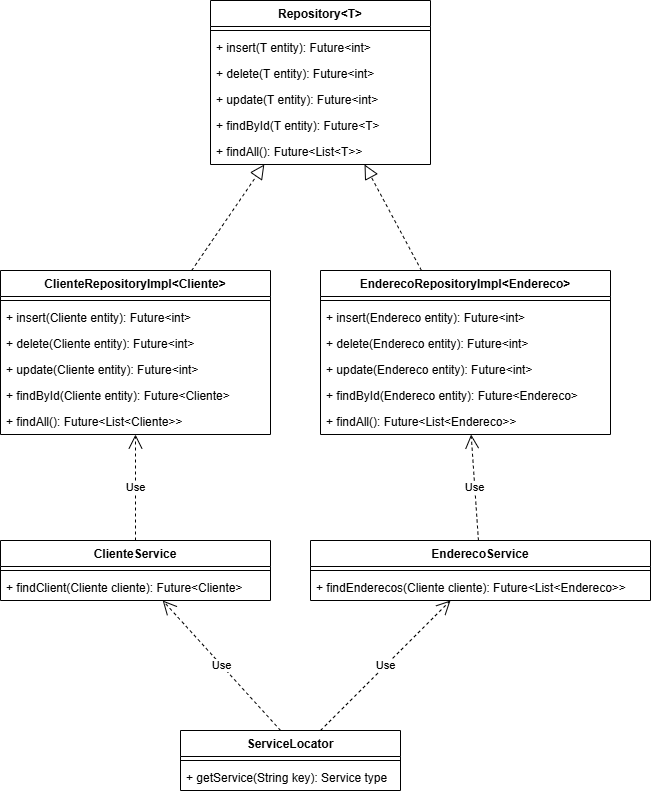

The diagram above was exported from draw.io. Its source (the exported page's mxGraphModel, read from the mxfile embedded in the PNG):
<mxGraphModel dx="914" dy="542" grid="1" gridSize="10" guides="1" tooltips="1" connect="1" arrows="1" fold="1" page="1" pageScale="1" pageWidth="827" pageHeight="1169" math="0" shadow="0">
  <root>
    <mxCell id="0" />
    <mxCell id="1" parent="0" />
    <mxCell id="TqJdFBb8ns6tejVrvvuH-5" value="Repository&amp;lt;T&amp;gt;" style="swimlane;fontStyle=1;align=center;verticalAlign=top;childLayout=stackLayout;horizontal=1;startSize=26;horizontalStack=0;resizeParent=1;resizeParentMax=0;resizeLast=0;collapsible=1;marginBottom=0;whiteSpace=wrap;html=1;" vertex="1" parent="1">
      <mxGeometry x="260" y="30" width="220" height="164" as="geometry" />
    </mxCell>
    <mxCell id="TqJdFBb8ns6tejVrvvuH-7" value="" style="line;strokeWidth=1;fillColor=none;align=left;verticalAlign=middle;spacingTop=-1;spacingLeft=3;spacingRight=3;rotatable=0;labelPosition=right;points=[];portConstraint=eastwest;strokeColor=inherit;" vertex="1" parent="TqJdFBb8ns6tejVrvvuH-5">
      <mxGeometry y="26" width="220" height="8" as="geometry" />
    </mxCell>
    <mxCell id="TqJdFBb8ns6tejVrvvuH-8" value="+ insert(T entity): Future&amp;lt;int&amp;gt;" style="text;strokeColor=none;fillColor=none;align=left;verticalAlign=top;spacingLeft=4;spacingRight=4;overflow=hidden;rotatable=0;points=[[0,0.5],[1,0.5]];portConstraint=eastwest;whiteSpace=wrap;html=1;" vertex="1" parent="TqJdFBb8ns6tejVrvvuH-5">
      <mxGeometry y="34" width="220" height="26" as="geometry" />
    </mxCell>
    <mxCell id="TqJdFBb8ns6tejVrvvuH-9" value="+ delete(T entity): Future&amp;lt;int&amp;gt;" style="text;strokeColor=none;fillColor=none;align=left;verticalAlign=top;spacingLeft=4;spacingRight=4;overflow=hidden;rotatable=0;points=[[0,0.5],[1,0.5]];portConstraint=eastwest;whiteSpace=wrap;html=1;" vertex="1" parent="TqJdFBb8ns6tejVrvvuH-5">
      <mxGeometry y="60" width="220" height="26" as="geometry" />
    </mxCell>
    <mxCell id="TqJdFBb8ns6tejVrvvuH-10" value="+ update(T entity): Future&amp;lt;int&amp;gt;" style="text;strokeColor=none;fillColor=none;align=left;verticalAlign=top;spacingLeft=4;spacingRight=4;overflow=hidden;rotatable=0;points=[[0,0.5],[1,0.5]];portConstraint=eastwest;whiteSpace=wrap;html=1;" vertex="1" parent="TqJdFBb8ns6tejVrvvuH-5">
      <mxGeometry y="86" width="220" height="26" as="geometry" />
    </mxCell>
    <mxCell id="TqJdFBb8ns6tejVrvvuH-11" value="+ findById(T entity): Future&amp;lt;T&amp;gt;" style="text;strokeColor=none;fillColor=none;align=left;verticalAlign=top;spacingLeft=4;spacingRight=4;overflow=hidden;rotatable=0;points=[[0,0.5],[1,0.5]];portConstraint=eastwest;whiteSpace=wrap;html=1;" vertex="1" parent="TqJdFBb8ns6tejVrvvuH-5">
      <mxGeometry y="112" width="220" height="26" as="geometry" />
    </mxCell>
    <mxCell id="TqJdFBb8ns6tejVrvvuH-16" value="+ findAll(): Future&amp;lt;List&amp;lt;T&amp;gt;&amp;gt;" style="text;strokeColor=none;fillColor=none;align=left;verticalAlign=top;spacingLeft=4;spacingRight=4;overflow=hidden;rotatable=0;points=[[0,0.5],[1,0.5]];portConstraint=eastwest;whiteSpace=wrap;html=1;" vertex="1" parent="TqJdFBb8ns6tejVrvvuH-5">
      <mxGeometry y="138" width="220" height="26" as="geometry" />
    </mxCell>
    <mxCell id="TqJdFBb8ns6tejVrvvuH-17" value="ClienteRepositoryImpl&amp;lt;Cliente&amp;gt;" style="swimlane;fontStyle=1;align=center;verticalAlign=top;childLayout=stackLayout;horizontal=1;startSize=26;horizontalStack=0;resizeParent=1;resizeParentMax=0;resizeLast=0;collapsible=1;marginBottom=0;whiteSpace=wrap;html=1;" vertex="1" parent="1">
      <mxGeometry x="50" y="300" width="270" height="164" as="geometry" />
    </mxCell>
    <mxCell id="TqJdFBb8ns6tejVrvvuH-18" value="" style="line;strokeWidth=1;fillColor=none;align=left;verticalAlign=middle;spacingTop=-1;spacingLeft=3;spacingRight=3;rotatable=0;labelPosition=right;points=[];portConstraint=eastwest;strokeColor=inherit;" vertex="1" parent="TqJdFBb8ns6tejVrvvuH-17">
      <mxGeometry y="26" width="270" height="8" as="geometry" />
    </mxCell>
    <mxCell id="TqJdFBb8ns6tejVrvvuH-19" value="+ insert(Cliente entity): Future&amp;lt;int&amp;gt;" style="text;strokeColor=none;fillColor=none;align=left;verticalAlign=top;spacingLeft=4;spacingRight=4;overflow=hidden;rotatable=0;points=[[0,0.5],[1,0.5]];portConstraint=eastwest;whiteSpace=wrap;html=1;" vertex="1" parent="TqJdFBb8ns6tejVrvvuH-17">
      <mxGeometry y="34" width="270" height="26" as="geometry" />
    </mxCell>
    <mxCell id="TqJdFBb8ns6tejVrvvuH-20" value="+ delete(Cliente entity): Future&amp;lt;int&amp;gt;" style="text;strokeColor=none;fillColor=none;align=left;verticalAlign=top;spacingLeft=4;spacingRight=4;overflow=hidden;rotatable=0;points=[[0,0.5],[1,0.5]];portConstraint=eastwest;whiteSpace=wrap;html=1;" vertex="1" parent="TqJdFBb8ns6tejVrvvuH-17">
      <mxGeometry y="60" width="270" height="26" as="geometry" />
    </mxCell>
    <mxCell id="TqJdFBb8ns6tejVrvvuH-21" value="+ update(Cliente&amp;nbsp;entity): Future&amp;lt;int&amp;gt;" style="text;strokeColor=none;fillColor=none;align=left;verticalAlign=top;spacingLeft=4;spacingRight=4;overflow=hidden;rotatable=0;points=[[0,0.5],[1,0.5]];portConstraint=eastwest;whiteSpace=wrap;html=1;" vertex="1" parent="TqJdFBb8ns6tejVrvvuH-17">
      <mxGeometry y="86" width="270" height="26" as="geometry" />
    </mxCell>
    <mxCell id="TqJdFBb8ns6tejVrvvuH-22" value="+ findById(Cliente&amp;nbsp;entity): Future&amp;lt;Cliente&amp;gt;" style="text;strokeColor=none;fillColor=none;align=left;verticalAlign=top;spacingLeft=4;spacingRight=4;overflow=hidden;rotatable=0;points=[[0,0.5],[1,0.5]];portConstraint=eastwest;whiteSpace=wrap;html=1;" vertex="1" parent="TqJdFBb8ns6tejVrvvuH-17">
      <mxGeometry y="112" width="270" height="26" as="geometry" />
    </mxCell>
    <mxCell id="TqJdFBb8ns6tejVrvvuH-23" value="+ findAll(): Future&amp;lt;List&amp;lt;Cliente&amp;gt;&amp;gt;" style="text;strokeColor=none;fillColor=none;align=left;verticalAlign=top;spacingLeft=4;spacingRight=4;overflow=hidden;rotatable=0;points=[[0,0.5],[1,0.5]];portConstraint=eastwest;whiteSpace=wrap;html=1;" vertex="1" parent="TqJdFBb8ns6tejVrvvuH-17">
      <mxGeometry y="138" width="270" height="26" as="geometry" />
    </mxCell>
    <mxCell id="TqJdFBb8ns6tejVrvvuH-25" value="" style="endArrow=block;dashed=1;endFill=0;endSize=12;html=1;rounded=0;" edge="1" parent="1" source="TqJdFBb8ns6tejVrvvuH-17" target="TqJdFBb8ns6tejVrvvuH-5">
      <mxGeometry width="160" relative="1" as="geometry">
        <mxPoint x="370" y="330" as="sourcePoint" />
        <mxPoint x="490" y="130" as="targetPoint" />
      </mxGeometry>
    </mxCell>
    <mxCell id="TqJdFBb8ns6tejVrvvuH-26" value="EnderecoRepositoryImpl&amp;lt;Endereco&amp;gt;" style="swimlane;fontStyle=1;align=center;verticalAlign=top;childLayout=stackLayout;horizontal=1;startSize=26;horizontalStack=0;resizeParent=1;resizeParentMax=0;resizeLast=0;collapsible=1;marginBottom=0;whiteSpace=wrap;html=1;" vertex="1" parent="1">
      <mxGeometry x="370" y="300" width="290" height="164" as="geometry" />
    </mxCell>
    <mxCell id="TqJdFBb8ns6tejVrvvuH-27" value="" style="line;strokeWidth=1;fillColor=none;align=left;verticalAlign=middle;spacingTop=-1;spacingLeft=3;spacingRight=3;rotatable=0;labelPosition=right;points=[];portConstraint=eastwest;strokeColor=inherit;" vertex="1" parent="TqJdFBb8ns6tejVrvvuH-26">
      <mxGeometry y="26" width="290" height="8" as="geometry" />
    </mxCell>
    <mxCell id="TqJdFBb8ns6tejVrvvuH-28" value="+ insert(Endereco entity): Future&amp;lt;int&amp;gt;" style="text;strokeColor=none;fillColor=none;align=left;verticalAlign=top;spacingLeft=4;spacingRight=4;overflow=hidden;rotatable=0;points=[[0,0.5],[1,0.5]];portConstraint=eastwest;whiteSpace=wrap;html=1;" vertex="1" parent="TqJdFBb8ns6tejVrvvuH-26">
      <mxGeometry y="34" width="290" height="26" as="geometry" />
    </mxCell>
    <mxCell id="TqJdFBb8ns6tejVrvvuH-29" value="+ delete(Endereco&amp;nbsp;entity): Future&amp;lt;int&amp;gt;" style="text;strokeColor=none;fillColor=none;align=left;verticalAlign=top;spacingLeft=4;spacingRight=4;overflow=hidden;rotatable=0;points=[[0,0.5],[1,0.5]];portConstraint=eastwest;whiteSpace=wrap;html=1;" vertex="1" parent="TqJdFBb8ns6tejVrvvuH-26">
      <mxGeometry y="60" width="290" height="26" as="geometry" />
    </mxCell>
    <mxCell id="TqJdFBb8ns6tejVrvvuH-30" value="+ update(Endereco&amp;nbsp;entity): Future&amp;lt;int&amp;gt;" style="text;strokeColor=none;fillColor=none;align=left;verticalAlign=top;spacingLeft=4;spacingRight=4;overflow=hidden;rotatable=0;points=[[0,0.5],[1,0.5]];portConstraint=eastwest;whiteSpace=wrap;html=1;" vertex="1" parent="TqJdFBb8ns6tejVrvvuH-26">
      <mxGeometry y="86" width="290" height="26" as="geometry" />
    </mxCell>
    <mxCell id="TqJdFBb8ns6tejVrvvuH-31" value="+ findById(Endereco&amp;nbsp;entity): Future&amp;lt;Endereco&amp;gt;" style="text;strokeColor=none;fillColor=none;align=left;verticalAlign=top;spacingLeft=4;spacingRight=4;overflow=hidden;rotatable=0;points=[[0,0.5],[1,0.5]];portConstraint=eastwest;whiteSpace=wrap;html=1;" vertex="1" parent="TqJdFBb8ns6tejVrvvuH-26">
      <mxGeometry y="112" width="290" height="26" as="geometry" />
    </mxCell>
    <mxCell id="TqJdFBb8ns6tejVrvvuH-32" value="+ findAll(): Future&amp;lt;List&amp;lt;Endereco&amp;gt;&amp;gt;" style="text;strokeColor=none;fillColor=none;align=left;verticalAlign=top;spacingLeft=4;spacingRight=4;overflow=hidden;rotatable=0;points=[[0,0.5],[1,0.5]];portConstraint=eastwest;whiteSpace=wrap;html=1;" vertex="1" parent="TqJdFBb8ns6tejVrvvuH-26">
      <mxGeometry y="138" width="290" height="26" as="geometry" />
    </mxCell>
    <mxCell id="TqJdFBb8ns6tejVrvvuH-33" value="" style="endArrow=block;dashed=1;endFill=0;endSize=12;html=1;rounded=0;" edge="1" parent="1" source="TqJdFBb8ns6tejVrvvuH-26" target="TqJdFBb8ns6tejVrvvuH-5">
      <mxGeometry width="160" relative="1" as="geometry">
        <mxPoint x="350" y="390" as="sourcePoint" />
        <mxPoint x="510" y="390" as="targetPoint" />
      </mxGeometry>
    </mxCell>
    <mxCell id="TqJdFBb8ns6tejVrvvuH-34" value="ClienteService" style="swimlane;fontStyle=1;align=center;verticalAlign=top;childLayout=stackLayout;horizontal=1;startSize=26;horizontalStack=0;resizeParent=1;resizeParentMax=0;resizeLast=0;collapsible=1;marginBottom=0;whiteSpace=wrap;html=1;" vertex="1" parent="1">
      <mxGeometry x="50" y="570" width="270" height="60" as="geometry" />
    </mxCell>
    <mxCell id="TqJdFBb8ns6tejVrvvuH-36" value="" style="line;strokeWidth=1;fillColor=none;align=left;verticalAlign=middle;spacingTop=-1;spacingLeft=3;spacingRight=3;rotatable=0;labelPosition=right;points=[];portConstraint=eastwest;strokeColor=inherit;" vertex="1" parent="TqJdFBb8ns6tejVrvvuH-34">
      <mxGeometry y="26" width="270" height="8" as="geometry" />
    </mxCell>
    <mxCell id="TqJdFBb8ns6tejVrvvuH-37" value="+ findClient(Cliente cliente): Future&amp;lt;Cliente&amp;gt;" style="text;strokeColor=none;fillColor=none;align=left;verticalAlign=top;spacingLeft=4;spacingRight=4;overflow=hidden;rotatable=0;points=[[0,0.5],[1,0.5]];portConstraint=eastwest;whiteSpace=wrap;html=1;" vertex="1" parent="TqJdFBb8ns6tejVrvvuH-34">
      <mxGeometry y="34" width="270" height="26" as="geometry" />
    </mxCell>
    <mxCell id="TqJdFBb8ns6tejVrvvuH-38" value="Use" style="endArrow=open;endSize=12;dashed=1;html=1;rounded=0;exitX=0.5;exitY=0;exitDx=0;exitDy=0;" edge="1" parent="1" source="TqJdFBb8ns6tejVrvvuH-34" target="TqJdFBb8ns6tejVrvvuH-17">
      <mxGeometry width="160" relative="1" as="geometry">
        <mxPoint x="180" y="560" as="sourcePoint" />
        <mxPoint x="470" y="420" as="targetPoint" />
      </mxGeometry>
    </mxCell>
    <mxCell id="TqJdFBb8ns6tejVrvvuH-39" value="EnderecoService" style="swimlane;fontStyle=1;align=center;verticalAlign=top;childLayout=stackLayout;horizontal=1;startSize=26;horizontalStack=0;resizeParent=1;resizeParentMax=0;resizeLast=0;collapsible=1;marginBottom=0;whiteSpace=wrap;html=1;" vertex="1" parent="1">
      <mxGeometry x="360" y="570" width="340" height="60" as="geometry" />
    </mxCell>
    <mxCell id="TqJdFBb8ns6tejVrvvuH-40" value="" style="line;strokeWidth=1;fillColor=none;align=left;verticalAlign=middle;spacingTop=-1;spacingLeft=3;spacingRight=3;rotatable=0;labelPosition=right;points=[];portConstraint=eastwest;strokeColor=inherit;" vertex="1" parent="TqJdFBb8ns6tejVrvvuH-39">
      <mxGeometry y="26" width="340" height="8" as="geometry" />
    </mxCell>
    <mxCell id="TqJdFBb8ns6tejVrvvuH-41" value="+ findEnderecos(Cliente cliente): Future&amp;lt;List&amp;lt;Endereco&amp;gt;&amp;gt;" style="text;strokeColor=none;fillColor=none;align=left;verticalAlign=top;spacingLeft=4;spacingRight=4;overflow=hidden;rotatable=0;points=[[0,0.5],[1,0.5]];portConstraint=eastwest;whiteSpace=wrap;html=1;" vertex="1" parent="TqJdFBb8ns6tejVrvvuH-39">
      <mxGeometry y="34" width="340" height="26" as="geometry" />
    </mxCell>
    <mxCell id="TqJdFBb8ns6tejVrvvuH-42" value="Use" style="endArrow=open;endSize=12;dashed=1;html=1;rounded=0;" edge="1" parent="1" source="TqJdFBb8ns6tejVrvvuH-39" target="TqJdFBb8ns6tejVrvvuH-26">
      <mxGeometry width="160" relative="1" as="geometry">
        <mxPoint x="515" y="567" as="sourcePoint" />
        <mxPoint x="470" y="420" as="targetPoint" />
      </mxGeometry>
    </mxCell>
    <mxCell id="TqJdFBb8ns6tejVrvvuH-43" value="ServiceLocator" style="swimlane;fontStyle=1;align=center;verticalAlign=top;childLayout=stackLayout;horizontal=1;startSize=26;horizontalStack=0;resizeParent=1;resizeParentMax=0;resizeLast=0;collapsible=1;marginBottom=0;whiteSpace=wrap;html=1;" vertex="1" parent="1">
      <mxGeometry x="230" y="760" width="220" height="60" as="geometry" />
    </mxCell>
    <mxCell id="TqJdFBb8ns6tejVrvvuH-45" value="" style="line;strokeWidth=1;fillColor=none;align=left;verticalAlign=middle;spacingTop=-1;spacingLeft=3;spacingRight=3;rotatable=0;labelPosition=right;points=[];portConstraint=eastwest;strokeColor=inherit;" vertex="1" parent="TqJdFBb8ns6tejVrvvuH-43">
      <mxGeometry y="26" width="220" height="8" as="geometry" />
    </mxCell>
    <mxCell id="TqJdFBb8ns6tejVrvvuH-46" value="+ getService(String key): Service type" style="text;strokeColor=none;fillColor=none;align=left;verticalAlign=top;spacingLeft=4;spacingRight=4;overflow=hidden;rotatable=0;points=[[0,0.5],[1,0.5]];portConstraint=eastwest;whiteSpace=wrap;html=1;" vertex="1" parent="TqJdFBb8ns6tejVrvvuH-43">
      <mxGeometry y="34" width="220" height="26" as="geometry" />
    </mxCell>
    <mxCell id="TqJdFBb8ns6tejVrvvuH-47" value="Use" style="endArrow=open;endSize=12;dashed=1;html=1;rounded=0;exitX=0.455;exitY=0;exitDx=0;exitDy=0;exitPerimeter=0;" edge="1" parent="1" source="TqJdFBb8ns6tejVrvvuH-43" target="TqJdFBb8ns6tejVrvvuH-34">
      <mxGeometry width="160" relative="1" as="geometry">
        <mxPoint x="310" y="700" as="sourcePoint" />
        <mxPoint x="470" y="700" as="targetPoint" />
      </mxGeometry>
    </mxCell>
    <mxCell id="TqJdFBb8ns6tejVrvvuH-48" value="Use" style="endArrow=open;endSize=12;dashed=1;html=1;rounded=0;" edge="1" parent="1" source="TqJdFBb8ns6tejVrvvuH-43" target="TqJdFBb8ns6tejVrvvuH-39">
      <mxGeometry width="160" relative="1" as="geometry">
        <mxPoint x="360" y="800" as="sourcePoint" />
        <mxPoint x="221" y="640" as="targetPoint" />
      </mxGeometry>
    </mxCell>
  </root>
</mxGraphModel>